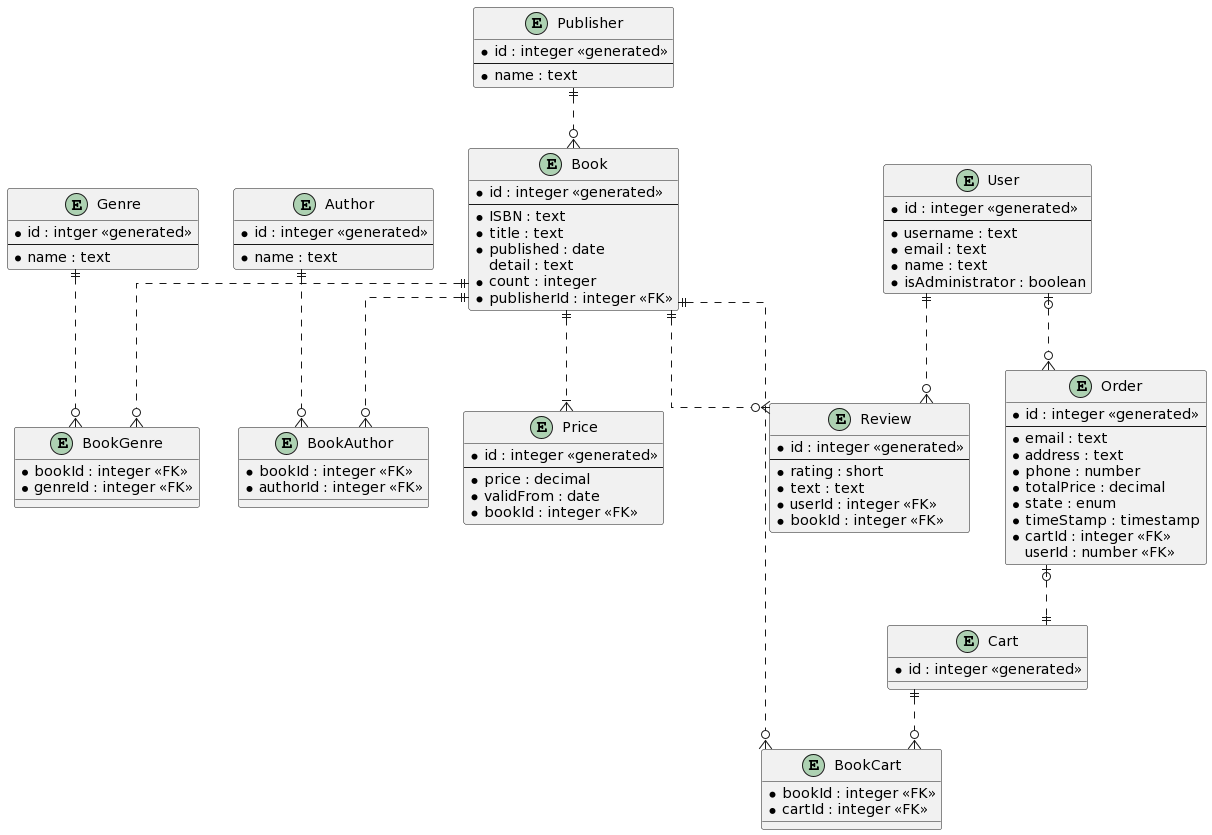

The diagram above was rendered by PlantUML. Its source (embedded in the PNG):
@startuml
skinparam linetype ortho

Entity Genre {
 * id : intger <<generated>>
 --
 * name : text
}

Entity Author {
 * id : integer <<generated>>
 --
 * name : text
}

Entity Publisher {
 * id : integer <<generated>>
 --
 * name : text
}

Entity Book {
 * id : integer <<generated>>
 --
 * ISBN : text
 * title : text
 * published : date
 detail : text
 * count : integer
 * publisherId : integer <<FK>>
}

Entity BookGenre {
 * bookId : integer <<FK>>
 * genreId : integer <<FK>>
}

Entity BookAuthor {
 * bookId : integer <<FK>>
 * authorId : integer <<FK>>
}

Entity Price {
 * id : integer <<generated>>
 --
 * price : decimal
 * validFrom : date
 * bookId : integer <<FK>>
}

Entity Cart {
 * id : integer <<generated>>
}

Entity BookCart {
 * bookId : integer <<FK>>
 * cartId : integer <<FK>>
}

Entity Order {
 * id : integer <<generated>>
 --
 * email : text
 * address : text
 * phone : number
 * totalPrice : decimal
 * state : enum
 * timeStamp : timestamp
 * cartId : integer <<FK>>
 userId : number <<FK>>
}

Entity User {
 * id : integer <<generated>>
 --
 * username : text
 * email : text
 * name : text
 * isAdministrator : boolean
}

Entity Review {
 * id : integer <<generated>>
 --
 * rating : short
 * text : text
 * userId : integer <<FK>>
 * bookId : integer <<FK>>
}

Genre ||..o{ BookGenre
Book ||..o{ BookGenre
Publisher ||..o{ Book
Author ||..o{ BookAuthor
Book ||..o{ BookAuthor
Book ||..|{ Price
Book ||..o{ BookCart
Cart ||..o{ BookCart
Order |o..|| Cart
User |o..o{ Order
User ||..o{ Review
Book ||..o{ Review
@enduml